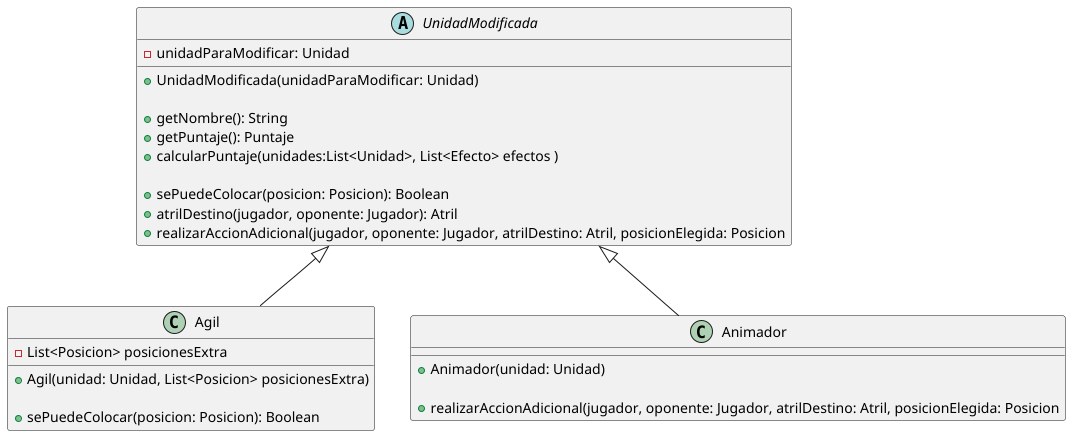

The diagram above was rendered by PlantUML. Its source (embedded in the PNG):
@startuml

abstract class UnidadModificada{
  - unidadParaModificar: Unidad
  + UnidadModificada(unidadParaModificar: Unidad)

  + getNombre(): String
  + getPuntaje(): Puntaje
  + calcularPuntaje(unidades:List<Unidad>, List<Efecto> efectos )

  + sePuedeColocar(posicion: Posicion): Boolean
  + atrilDestino(jugador, oponente: Jugador): Atril
  + realizarAccionAdicional(jugador, oponente: Jugador, atrilDestino: Atril, posicionElegida: Posicion
}

UnidadModificada <|-- Agil
UnidadModificada <|-- Animador

class Agil{
  - List<Posicion> posicionesExtra
  + Agil(unidad: Unidad, List<Posicion> posicionesExtra)

  + sePuedeColocar(posicion: Posicion): Boolean
}

class Animador{
  + Animador(unidad: Unidad)

  + realizarAccionAdicional(jugador, oponente: Jugador, atrilDestino: Atril, posicionElegida: Posicion
}

@enduml